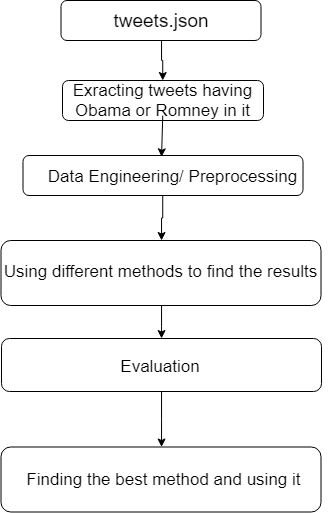

The diagram above was exported from draw.io. Its source (the exported page's mxGraphModel, read from the mxfile embedded in the PNG):
<mxGraphModel dx="1188" dy="589" grid="1" gridSize="10" guides="1" tooltips="1" connect="1" arrows="1" fold="1" page="1" pageScale="1" pageWidth="850" pageHeight="1100" math="0" shadow="0">
  <root>
    <mxCell id="0" />
    <mxCell id="1" parent="0" />
    <mxCell id="_pxyHXFWXDV8DzfEsdVT-60" value="" style="edgeStyle=orthogonalEdgeStyle;rounded=0;orthogonalLoop=1;jettySize=auto;html=1;fontSize=19;" edge="1" parent="1" source="_pxyHXFWXDV8DzfEsdVT-1" target="_pxyHXFWXDV8DzfEsdVT-3">
      <mxGeometry relative="1" as="geometry" />
    </mxCell>
    <mxCell id="_pxyHXFWXDV8DzfEsdVT-1" value="" style="rounded=1;whiteSpace=wrap;html=1;" vertex="1" parent="1">
      <mxGeometry x="318.5" y="70" width="200" height="40" as="geometry" />
    </mxCell>
    <mxCell id="_pxyHXFWXDV8DzfEsdVT-2" value="tweets.json" style="text;html=1;strokeColor=none;fillColor=none;align=center;verticalAlign=middle;whiteSpace=wrap;rounded=0;fontSize=19;" vertex="1" parent="1">
      <mxGeometry x="318.5" y="80" width="200" height="20" as="geometry" />
    </mxCell>
    <mxCell id="_pxyHXFWXDV8DzfEsdVT-3" value="" style="rounded=1;whiteSpace=wrap;html=1;" vertex="1" parent="1">
      <mxGeometry x="320" y="150" width="201" height="40" as="geometry" />
    </mxCell>
    <mxCell id="_pxyHXFWXDV8DzfEsdVT-4" value="Exracting tweets having Obama or Romney in it" style="text;html=1;strokeColor=none;fillColor=none;align=center;verticalAlign=middle;whiteSpace=wrap;rounded=0;fontSize=17;" vertex="1" parent="1">
      <mxGeometry x="327.5" y="155" width="185" height="30" as="geometry" />
    </mxCell>
    <mxCell id="_pxyHXFWXDV8DzfEsdVT-24" value="" style="edgeStyle=orthogonalEdgeStyle;rounded=0;orthogonalLoop=1;jettySize=auto;html=1;fontSize=19;" edge="1" parent="1" source="_pxyHXFWXDV8DzfEsdVT-5" target="_pxyHXFWXDV8DzfEsdVT-23">
      <mxGeometry relative="1" as="geometry" />
    </mxCell>
    <mxCell id="_pxyHXFWXDV8DzfEsdVT-5" value="" style="rounded=1;whiteSpace=wrap;html=1;" vertex="1" parent="1">
      <mxGeometry x="280.5" y="225" width="280" height="40" as="geometry" />
    </mxCell>
    <mxCell id="_pxyHXFWXDV8DzfEsdVT-30" value="" style="edgeStyle=orthogonalEdgeStyle;rounded=0;orthogonalLoop=1;jettySize=auto;html=1;fontSize=19;" edge="1" parent="1" source="_pxyHXFWXDV8DzfEsdVT-23" target="_pxyHXFWXDV8DzfEsdVT-29">
      <mxGeometry relative="1" as="geometry" />
    </mxCell>
    <mxCell id="_pxyHXFWXDV8DzfEsdVT-23" value="" style="rounded=1;whiteSpace=wrap;html=1;" vertex="1" parent="1">
      <mxGeometry x="258.5" y="310" width="320" height="65" as="geometry" />
    </mxCell>
    <mxCell id="_pxyHXFWXDV8DzfEsdVT-33" value="" style="edgeStyle=orthogonalEdgeStyle;rounded=0;orthogonalLoop=1;jettySize=auto;html=1;fontSize=19;" edge="1" parent="1" source="_pxyHXFWXDV8DzfEsdVT-29" target="_pxyHXFWXDV8DzfEsdVT-32">
      <mxGeometry relative="1" as="geometry" />
    </mxCell>
    <mxCell id="_pxyHXFWXDV8DzfEsdVT-29" value="" style="rounded=1;whiteSpace=wrap;html=1;" vertex="1" parent="1">
      <mxGeometry x="259" y="408" width="320" height="53" as="geometry" />
    </mxCell>
    <mxCell id="_pxyHXFWXDV8DzfEsdVT-32" value="" style="rounded=1;whiteSpace=wrap;html=1;" vertex="1" parent="1">
      <mxGeometry x="258.5" y="516.5" width="320" height="65" as="geometry" />
    </mxCell>
    <mxCell id="_pxyHXFWXDV8DzfEsdVT-26" value="Using different methods to find the results&lt;br&gt;" style="text;html=1;strokeColor=none;fillColor=none;align=center;verticalAlign=top;whiteSpace=wrap;rounded=0;fontSize=17;" vertex="1" parent="1">
      <mxGeometry x="258.5" y="325" width="320" height="50" as="geometry" />
    </mxCell>
    <mxCell id="_pxyHXFWXDV8DzfEsdVT-31" value="Evaluation&lt;br&gt;" style="text;html=1;strokeColor=none;fillColor=none;align=center;verticalAlign=top;whiteSpace=wrap;rounded=0;fontSize=17;" vertex="1" parent="1">
      <mxGeometry x="258.5" y="420" width="320" height="50" as="geometry" />
    </mxCell>
    <mxCell id="_pxyHXFWXDV8DzfEsdVT-34" value="Finding the best method and using it&lt;br&gt;" style="text;html=1;strokeColor=none;fillColor=none;align=center;verticalAlign=middle;whiteSpace=wrap;rounded=0;fontSize=17;" vertex="1" parent="1">
      <mxGeometry x="261" y="524" width="320" height="50" as="geometry" />
    </mxCell>
    <mxCell id="_pxyHXFWXDV8DzfEsdVT-59" value="Data Engineering/ Preprocessing" style="text;html=1;strokeColor=none;fillColor=none;align=center;verticalAlign=top;whiteSpace=wrap;rounded=0;fontSize=17;" vertex="1" parent="1">
      <mxGeometry x="270" y="230" width="320" height="35" as="geometry" />
    </mxCell>
    <mxCell id="_pxyHXFWXDV8DzfEsdVT-69" value="" style="endArrow=classic;html=1;fontSize=19;exitX=0.5;exitY=1;exitDx=0;exitDy=0;entryX=0.467;entryY=-0.096;entryDx=0;entryDy=0;entryPerimeter=0;" edge="1" parent="1" source="_pxyHXFWXDV8DzfEsdVT-4" target="_pxyHXFWXDV8DzfEsdVT-59">
      <mxGeometry width="50" height="50" relative="1" as="geometry">
        <mxPoint x="140" y="390" as="sourcePoint" />
        <mxPoint x="310" y="910" as="targetPoint" />
      </mxGeometry>
    </mxCell>
  </root>
</mxGraphModel>